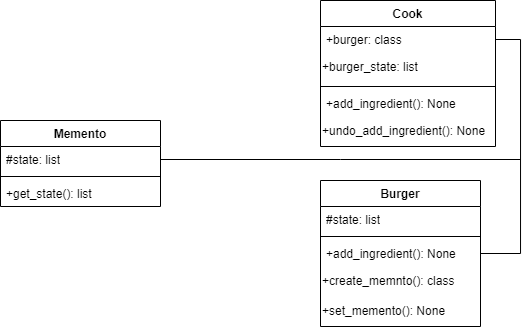

The diagram above was exported from draw.io. Its source (the exported page's mxGraphModel, read from the mxfile embedded in the PNG):
<mxGraphModel dx="819" dy="467" grid="1" gridSize="10" guides="1" tooltips="1" connect="1" arrows="1" fold="1" page="1" pageScale="1" pageWidth="827" pageHeight="1169" math="0" shadow="0">
  <root>
    <mxCell id="WIyWlLk6GJQsqaUBKTNV-0" />
    <mxCell id="WIyWlLk6GJQsqaUBKTNV-1" parent="WIyWlLk6GJQsqaUBKTNV-0" />
    <mxCell id="otnEenx3kwf3rQSGmUFO-0" value="Memento" style="swimlane;fontStyle=1;align=center;verticalAlign=top;childLayout=stackLayout;horizontal=1;startSize=26;horizontalStack=0;resizeParent=1;resizeParentMax=0;resizeLast=0;collapsible=1;marginBottom=0;whiteSpace=wrap;html=1;" vertex="1" parent="WIyWlLk6GJQsqaUBKTNV-1">
      <mxGeometry x="120" y="160" width="160" height="86" as="geometry" />
    </mxCell>
    <mxCell id="otnEenx3kwf3rQSGmUFO-17" style="edgeStyle=orthogonalEdgeStyle;rounded=0;orthogonalLoop=1;jettySize=auto;html=1;exitX=1;exitY=0.5;exitDx=0;exitDy=0;endArrow=none;endFill=0;" edge="1" parent="otnEenx3kwf3rQSGmUFO-0" source="otnEenx3kwf3rQSGmUFO-1">
      <mxGeometry relative="1" as="geometry">
        <mxPoint x="520" y="39" as="targetPoint" />
      </mxGeometry>
    </mxCell>
    <mxCell id="otnEenx3kwf3rQSGmUFO-1" value="#state: list" style="text;strokeColor=none;fillColor=none;align=left;verticalAlign=top;spacingLeft=4;spacingRight=4;overflow=hidden;rotatable=0;points=[[0,0.5],[1,0.5]];portConstraint=eastwest;whiteSpace=wrap;html=1;" vertex="1" parent="otnEenx3kwf3rQSGmUFO-0">
      <mxGeometry y="26" width="160" height="26" as="geometry" />
    </mxCell>
    <mxCell id="otnEenx3kwf3rQSGmUFO-2" value="" style="line;strokeWidth=1;fillColor=none;align=left;verticalAlign=middle;spacingTop=-1;spacingLeft=3;spacingRight=3;rotatable=0;labelPosition=right;points=[];portConstraint=eastwest;strokeColor=inherit;" vertex="1" parent="otnEenx3kwf3rQSGmUFO-0">
      <mxGeometry y="52" width="160" height="8" as="geometry" />
    </mxCell>
    <mxCell id="otnEenx3kwf3rQSGmUFO-3" value="+get_state(): list" style="text;strokeColor=none;fillColor=none;align=left;verticalAlign=top;spacingLeft=4;spacingRight=4;overflow=hidden;rotatable=0;points=[[0,0.5],[1,0.5]];portConstraint=eastwest;whiteSpace=wrap;html=1;" vertex="1" parent="otnEenx3kwf3rQSGmUFO-0">
      <mxGeometry y="60" width="160" height="26" as="geometry" />
    </mxCell>
    <mxCell id="otnEenx3kwf3rQSGmUFO-4" value="Burger" style="swimlane;fontStyle=1;align=center;verticalAlign=top;childLayout=stackLayout;horizontal=1;startSize=26;horizontalStack=0;resizeParent=1;resizeParentMax=0;resizeLast=0;collapsible=1;marginBottom=0;whiteSpace=wrap;html=1;" vertex="1" parent="WIyWlLk6GJQsqaUBKTNV-1">
      <mxGeometry x="440" y="220" width="160" height="146" as="geometry" />
    </mxCell>
    <mxCell id="otnEenx3kwf3rQSGmUFO-5" value="#state: list" style="text;strokeColor=none;fillColor=none;align=left;verticalAlign=top;spacingLeft=4;spacingRight=4;overflow=hidden;rotatable=0;points=[[0,0.5],[1,0.5]];portConstraint=eastwest;whiteSpace=wrap;html=1;" vertex="1" parent="otnEenx3kwf3rQSGmUFO-4">
      <mxGeometry y="26" width="160" height="26" as="geometry" />
    </mxCell>
    <mxCell id="otnEenx3kwf3rQSGmUFO-6" value="" style="line;strokeWidth=1;fillColor=none;align=left;verticalAlign=middle;spacingTop=-1;spacingLeft=3;spacingRight=3;rotatable=0;labelPosition=right;points=[];portConstraint=eastwest;strokeColor=inherit;" vertex="1" parent="otnEenx3kwf3rQSGmUFO-4">
      <mxGeometry y="52" width="160" height="8" as="geometry" />
    </mxCell>
    <mxCell id="otnEenx3kwf3rQSGmUFO-7" value="+add_ingredient(): None" style="text;strokeColor=none;fillColor=none;align=left;verticalAlign=top;spacingLeft=4;spacingRight=4;overflow=hidden;rotatable=0;points=[[0,0.5],[1,0.5]];portConstraint=eastwest;whiteSpace=wrap;html=1;" vertex="1" parent="otnEenx3kwf3rQSGmUFO-4">
      <mxGeometry y="60" width="160" height="26" as="geometry" />
    </mxCell>
    <mxCell id="otnEenx3kwf3rQSGmUFO-8" value="+create_memnto(): class" style="text;html=1;align=left;verticalAlign=middle;resizable=0;points=[];autosize=1;strokeColor=none;fillColor=none;" vertex="1" parent="otnEenx3kwf3rQSGmUFO-4">
      <mxGeometry y="86" width="160" height="30" as="geometry" />
    </mxCell>
    <mxCell id="otnEenx3kwf3rQSGmUFO-9" value="+set_memento(): None" style="text;html=1;align=left;verticalAlign=middle;resizable=0;points=[];autosize=1;strokeColor=none;fillColor=none;" vertex="1" parent="otnEenx3kwf3rQSGmUFO-4">
      <mxGeometry y="116" width="160" height="30" as="geometry" />
    </mxCell>
    <mxCell id="otnEenx3kwf3rQSGmUFO-10" value="Cook" style="swimlane;fontStyle=1;align=center;verticalAlign=top;childLayout=stackLayout;horizontal=1;startSize=26;horizontalStack=0;resizeParent=1;resizeParentMax=0;resizeLast=0;collapsible=1;marginBottom=0;whiteSpace=wrap;html=1;" vertex="1" parent="WIyWlLk6GJQsqaUBKTNV-1">
      <mxGeometry x="440" y="40" width="175" height="146" as="geometry" />
    </mxCell>
    <mxCell id="otnEenx3kwf3rQSGmUFO-11" value="+burger: class" style="text;strokeColor=none;fillColor=none;align=left;verticalAlign=top;spacingLeft=4;spacingRight=4;overflow=hidden;rotatable=0;points=[[0,0.5],[1,0.5]];portConstraint=eastwest;whiteSpace=wrap;html=1;" vertex="1" parent="otnEenx3kwf3rQSGmUFO-10">
      <mxGeometry y="26" width="175" height="26" as="geometry" />
    </mxCell>
    <mxCell id="otnEenx3kwf3rQSGmUFO-14" value="+burger_state: list" style="text;html=1;align=left;verticalAlign=middle;resizable=0;points=[];autosize=1;strokeColor=none;fillColor=none;" vertex="1" parent="otnEenx3kwf3rQSGmUFO-10">
      <mxGeometry y="52" width="175" height="30" as="geometry" />
    </mxCell>
    <mxCell id="otnEenx3kwf3rQSGmUFO-12" value="" style="line;strokeWidth=1;fillColor=none;align=left;verticalAlign=middle;spacingTop=-1;spacingLeft=3;spacingRight=3;rotatable=0;labelPosition=right;points=[];portConstraint=eastwest;strokeColor=inherit;" vertex="1" parent="otnEenx3kwf3rQSGmUFO-10">
      <mxGeometry y="82" width="175" height="8" as="geometry" />
    </mxCell>
    <mxCell id="otnEenx3kwf3rQSGmUFO-13" value="+add_ingredient(): None" style="text;strokeColor=none;fillColor=none;align=left;verticalAlign=top;spacingLeft=4;spacingRight=4;overflow=hidden;rotatable=0;points=[[0,0.5],[1,0.5]];portConstraint=eastwest;whiteSpace=wrap;html=1;" vertex="1" parent="otnEenx3kwf3rQSGmUFO-10">
      <mxGeometry y="90" width="175" height="26" as="geometry" />
    </mxCell>
    <mxCell id="otnEenx3kwf3rQSGmUFO-15" value="+undo_add_ingredient(): None" style="text;html=1;align=left;verticalAlign=middle;resizable=0;points=[];autosize=1;strokeColor=none;fillColor=none;" vertex="1" parent="otnEenx3kwf3rQSGmUFO-10">
      <mxGeometry y="116" width="175" height="30" as="geometry" />
    </mxCell>
    <mxCell id="otnEenx3kwf3rQSGmUFO-16" style="edgeStyle=orthogonalEdgeStyle;rounded=0;orthogonalLoop=1;jettySize=auto;html=1;exitX=1;exitY=0.5;exitDx=0;exitDy=0;entryX=1;entryY=0.5;entryDx=0;entryDy=0;endArrow=none;endFill=0;" edge="1" parent="WIyWlLk6GJQsqaUBKTNV-1" source="otnEenx3kwf3rQSGmUFO-11" target="otnEenx3kwf3rQSGmUFO-7">
      <mxGeometry relative="1" as="geometry">
        <Array as="points">
          <mxPoint x="640" y="79" />
          <mxPoint x="640" y="293" />
        </Array>
      </mxGeometry>
    </mxCell>
  </root>
</mxGraphModel>